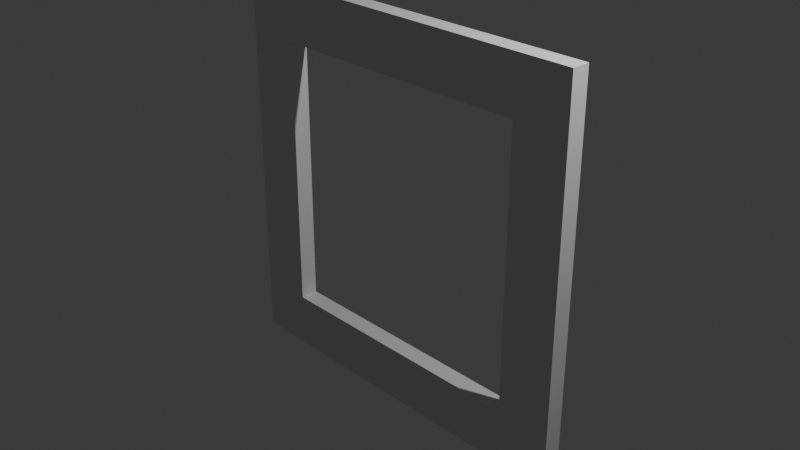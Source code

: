 # Source: gate.blend  (saved by Blender 4.3.34; exported with 4.5.12 LTS)
import bpy
from mathutils import Matrix  # noqa: F401  (used for matrix-valued properties, if any)

bpy.ops.wm.read_factory_settings(use_empty=True)
scene = bpy.context.scene
scene.name = 'Scene'

# ---- collections
col_collection = bpy.data.collections.new('Collection'); scene.collection.children.link(col_collection)

# ---- materials (node trees are filled in below, after node groups)
mat_material = bpy.data.materials.new('Material')
mat_material.alpha_threshold = 0.0
mat_material.roughness = 0.5
mat_material.line_color = (0.0, 0.0, 0.0, 1.0)

# ---- material node trees
mat_material.use_nodes = True; mat_material.node_tree.nodes.clear()
_N = mat_material.node_tree.nodes; _L = mat_material.node_tree.links
n0 = _N.new('ShaderNodeOutputMaterial'); n0.name = 'Material Output'; n0.location = (300, 300)
n1 = _N.new('ShaderNodeBsdfPrincipled'); n1.name = 'Principled BSDF'; n1.location = (10, 300)
n1.inputs[3].default_value = 1.45
_L.new(n1.outputs[0], n0.inputs[0])
n0.is_active_output = True

# ---- world
world_world = bpy.data.worlds.new('World'); scene.world = world_world
world_world.use_nodes = True; world_world.node_tree.nodes.clear()
_N = world_world.node_tree.nodes; _L = world_world.node_tree.links
n0 = _N.new('ShaderNodeOutputWorld'); n0.name = 'World Output'; n0.location = (300, 300)
n1 = _N.new('ShaderNodeBackground'); n1.name = 'Background'; n1.location = (10, 300)
n1.inputs[0].default_value = (0.05088, 0.05088, 0.05088, 1.0)
_L.new(n1.outputs[0], n0.inputs[0])
n0.is_active_output = True
world_world.color = (0.05088, 0.05088, 0.05088)
world_world.sun_shadow_jitter_overblur = 0.0

# ---- cameras
cam_camera = bpy.data.cameras.new('Camera')
cam_camera.clip_end = 100.0
cam_camera.ortho_scale = 7.314

# ---- lights
light_light = bpy.data.lights.new('Light', 'POINT')
light_light.energy = 1000.0
light_light.shadow_soft_size = 0.1

# ---- meshes
me_cube = bpy.data.meshes.new('Cube')
me_cube.from_pydata([(1.0, 1.0, 1.0), (1.0, 1.0, -1.0), (1.0, -1.0, 1.0), (1.0, -1.0, -1.0), (-1.0, 1.0, 1.0), (-1.0, 1.0, -1.0), (-1.0, -1.0, 1.0), (-1.0, -1.0, -1.0), (-1.0, 1.0, -1.0), (-1.0, -1.0, -1.0), (1.0, 1.0, -1.0), (1.0, 1.0, 1.0), (-1.0, -1.0, 1.0), (1.0, -1.0, 1.0), (1.0, -1.0, -1.0), (-1.0, 1.0, 1.0), (-1.0, 1.224, -1.224), (-1.0, -1.224, -1.224), (1.0, 1.224, -1.224), (1.0, 1.224, 1.224), (-1.0, -1.224, 1.224), (1.0, -1.224, 1.224), (1.0, -1.224, -1.224), (-1.0, 1.224, 1.224), (-1.0, 1.4, -1.4), (-1.0, -1.4, -1.4), (1.0, 1.4, -1.4), (1.0, 1.4, 1.4), (-1.0, -1.4, 1.4), (1.0, -1.4, 1.4), (1.0, -1.4, -1.4), (-1.0, 1.4, 1.4)], [], [(1, 3, 14, 10), (0, 1, 10, 11), (3, 2, 13, 14), (14, 10, 8, 9), (6, 7, 9, 12), (15, 12, 20, 23), (9, 8, 16, 17), (10, 14, 22, 18), (11, 10, 18, 19), (7, 5, 8, 9), (4, 6, 12, 15), (2, 0, 11, 13), (5, 4, 15, 8), (17, 16, 24, 25), (18, 22, 30, 26), (19, 18, 26, 27), (22, 21, 29, 30), (13, 11, 19, 21), (8, 15, 23, 16), (12, 9, 17, 20), (14, 13, 21, 22), (13, 14, 9, 12), (12, 15, 11, 13), (8, 15, 11, 10), (27, 31, 28, 29), (30, 29, 28, 25), (24, 26, 30, 25), (24, 31, 27, 26), (23, 20, 28, 31), (21, 19, 27, 29), (16, 23, 31, 24), (20, 17, 25, 28)])
_uv = me_cube.uv_layers.new(name='UVMap')
_uv.uv.foreach_set('vector', [0.375, 0.5, 0.375, 0.75, 0.375, 0.75, 0.375, 0.5, 0.625, 0.5, 0.375, 0.5, 0.375, 0.5, 0.625, 0.5, 0.375, 0.75, 0.625, 0.75, 0.625, 0.75, 0.375, 0.75, 0.375, 0.75, 0.375, 0.5, 0.375, 0.25, 0.375, 0.0, 0.625, 0.0, 0.375, 0.0, 0.375, 0.0, 0.625, 0.0, 0.625, 0.25, 0.625, 0.0, 0.625, 0.0, 0.625, 0.25, 0.375, 0.0, 0.375, 0.25, 0.375, 0.25, 0.375, 0.0, 0.375, 0.5, 0.375, 0.75, 0.375, 0.75, 0.375, 0.5, 0.625, 0.5, 0.375, 0.5, 0.375, 0.5, 0.625, 0.5, 0.375, 0.0, 0.375, 0.25, 0.375, 0.25, 0.375, 0.0, 0.625, 0.25, 0.625, 0.0, 0.625, 0.0, 0.625, 0.25, 0.625, 0.75, 0.625, 0.5, 0.625, 0.5, 0.625, 0.75, 0.375, 0.25, 0.625, 0.25, 0.625, 0.25, 0.375, 0.25, 0.375, 0.0, 0.375, 0.25, 0.375, 0.25, 0.375, 0.0, 0.375, 0.5, 0.375, 0.75, 0.375, 0.75, 0.375, 0.5, 0.625, 0.5, 0.375, 0.5, 0.375, 0.5, 0.625, 0.5, 0.375, 0.75, 0.625, 0.75, 0.625, 0.75, 0.375, 0.75, 0.625, 0.75, 0.625, 0.5, 0.625, 0.5, 0.625, 0.75, 0.375, 0.25, 0.625, 0.25, 0.625, 0.25, 0.375, 0.25, 0.625, 0.0, 0.375, 0.0, 0.375, 0.0, 0.625, 0.0, 0.375, 0.75, 0.625, 0.75, 0.625, 0.75, 0.375, 0.75, 0.625, 0.75, 0.375, 0.75, 0.375, 0.0, 0.625, 0.0, 0.625, 0.0, 0.625, 0.25, 0.625, 0.5, 0.625, 0.75, 0.375, 0.25, 0.625, 0.25, 0.625, 0.5, 0.375, 0.5, 0.625, 0.5, 0.875, 0.5, 0.875, 0.75, 0.625, 0.75, 0.375, 0.75, 0.625, 0.75, 0.625, 1.0, 0.375, 1.0, 0.125, 0.5, 0.375, 0.5, 0.375, 0.75, 0.125, 0.75, 0.375, 0.25, 0.625, 0.25, 0.625, 0.5, 0.375, 0.5, 0.625, 0.25, 0.625, 0.0, 0.625, 0.0, 0.625, 0.25, 0.625, 0.75, 0.625, 0.5, 0.625, 0.5, 0.625, 0.75, 0.375, 0.25, 0.625, 0.25, 0.625, 0.25, 0.375, 0.25, 0.625, 0.0, 0.375, 0.0, 0.375, 0.0, 0.625, 0.0])
me_cube.materials.append(mat_material)
me_cube.use_mirror_vertex_groups = False
me_cube.update()

# ---- objects
ob_cube = bpy.data.objects.new('Cube', me_cube)
ob_light = bpy.data.objects.new('Light', light_light)
ob_camera = bpy.data.objects.new('Camera', cam_camera)

# ---- transforms, parenting, visibility, modifiers, constraints
ob_cube.location = (0.0, 0.0, 0.0)
ob_cube.rotation_euler = (0.0, 0.0, 1.571)
ob_cube.scale = (0.1, 1.524, 1.524)
ob_cube.lock_rotations_4d = False
ob_cube.empty_display_type = 'ARROWS'
ob_cube.lineart.crease_threshold = 0.0
ob_light.location = (4.076, 1.005, 5.904)
ob_light.rotation_euler = (0.6503, 0.05522, 1.866)
ob_light.lock_rotations_4d = False
ob_light.empty_display_type = 'ARROWS'
ob_light.color = (0.0, 0.0, 0.0, 0.0)
ob_light.lineart.crease_threshold = 0.0
ob_camera.location = (7.359, -6.926, 4.958)
ob_camera.rotation_euler = (1.109, 0.0, 0.8149)
ob_camera.lock_rotations_4d = False
ob_camera.empty_display_type = 'ARROWS'
ob_camera.color = (0.0, 0.0, 0.0, 0.0)
ob_camera.display_type = 'WIRE'
ob_camera.lineart.crease_threshold = 0.0

# ---- collection membership
col_collection.objects.link(ob_cube)
col_collection.objects.link(ob_light)
col_collection.objects.link(ob_camera)

# ---- scene / render settings (as saved in the file)
scene.camera = ob_camera
scene.frame_start = 1; scene.frame_end = 250; scene.frame_set(1)
scene.render.engine = 'BLENDER_EEVEE_NEXT'
bpy.context.view_layer.update()
